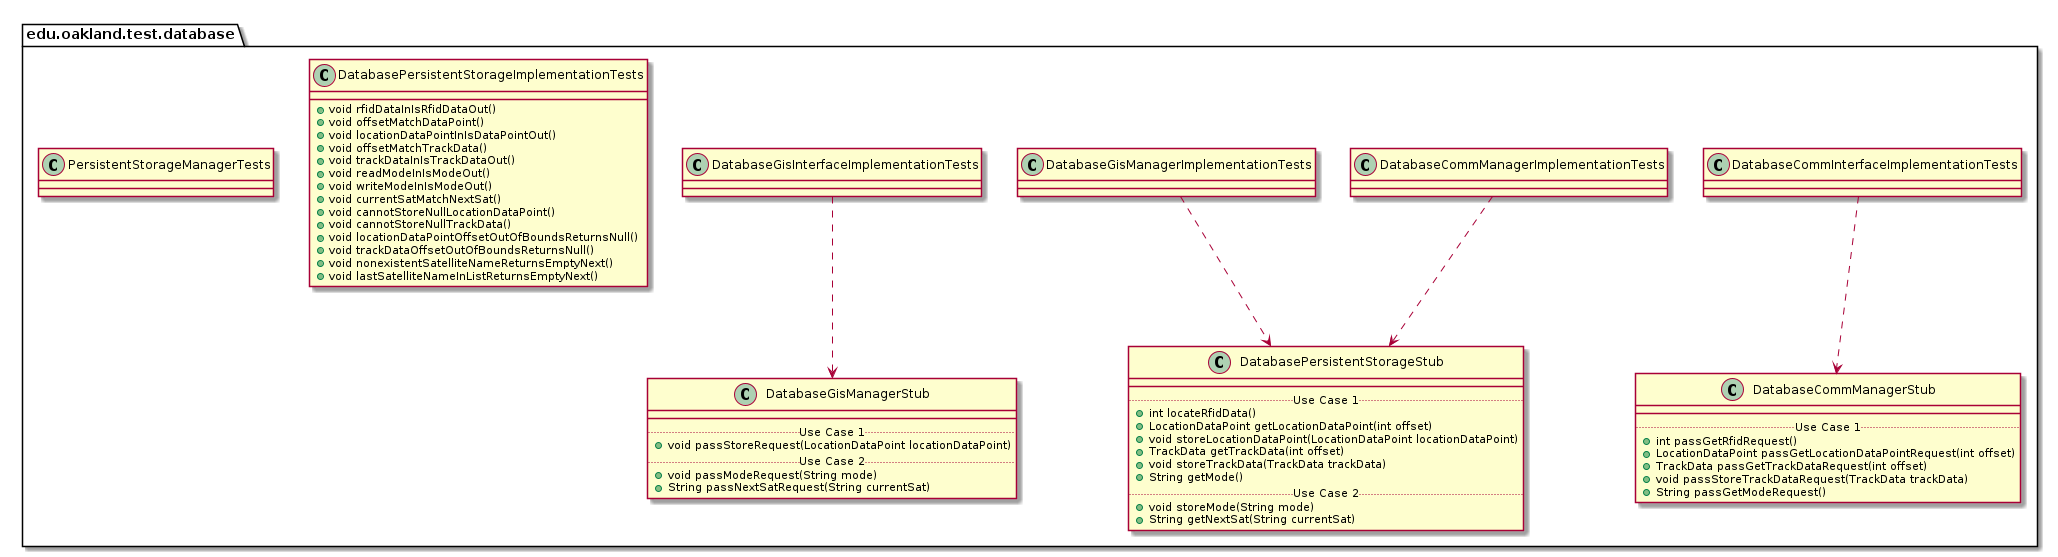

The diagram above was rendered by PlantUML. Its source (embedded in the PNG):
@startuml DatabaseTestPackage_InternalDependencies

package edu.oakland.test.database {
    
}


package edu.oakland.test.database {
    class DatabaseCommInterfaceImplementationTests {

    }
}



package edu.oakland.test.database {
    class DatabaseCommManagerStub {
        __
        .. Use Case 1 ..
        + int passGetRfidRequest()
        + LocationDataPoint passGetLocationDataPointRequest(int offset)
        + TrackData passGetTrackDataRequest(int offset)
        + void passStoreTrackDataRequest(TrackData trackData)
        + String passGetModeRequest()
    }
}

DatabaseCommInterfaceImplementationTests ..> DatabaseCommManagerStub

package edu.oakland.test.database {
    class DatabaseCommManagerImplementationTests {

    }
}



package edu.oakland.test.database {
    class DatabasePersistentStorageStub {
        __
        .. Use Case 1 ..
        + int locateRfidData()
        + LocationDataPoint getLocationDataPoint(int offset)
        + void storeLocationDataPoint(LocationDataPoint locationDataPoint)
        + TrackData getTrackData(int offset)
        + void storeTrackData(TrackData trackData)
        + String getMode()
        .. Use Case 2 ..
        + void storeMode(String mode)
        + String getNextSat(String currentSat)
    }
}

DatabaseCommManagerImplementationTests ..> DatabasePersistentStorageStub

package edu.oakland.test.database {
    class DatabaseGisInterfaceImplementationTests {

    }
}



package edu.oakland.test.database {
    class DatabaseGisManagerStub {
        __
        .. Use Case 1 ..
        + void passStoreRequest(LocationDataPoint locationDataPoint)
        .. Use Case 2 ..
        + void passModeRequest(String mode)
        + String passNextSatRequest(String currentSat)
    }
}

DatabaseGisInterfaceImplementationTests ..> DatabaseGisManagerStub

package edu.oakland.test.database {
    class DatabaseGisManagerImplementationTests {

    }
}


DatabaseGisManagerImplementationTests ..> DatabasePersistentStorageStub

package edu.oakland.test.database {
    class DatabasePersistentStorageImplementationTests {
        + void rfidDataInIsRfidDataOut()
        + void offsetMatchDataPoint()
        + void locationDataPointInIsDataPointOut()
        + void offsetMatchTrackData()
        + void trackDataInIsTrackDataOut()
        + void readModeInIsModeOut()
        + void writeModeInIsModeOut()
        + void currentSatMatchNextSat()
        + void cannotStoreNullLocationDataPoint()
        + void cannotStoreNullTrackData()
        + void locationDataPointOffsetOutOfBoundsReturnsNull()
        + void trackDataOffsetOutOfBoundsReturnsNull()
        + void nonexistentSatelliteNameReturnsEmptyNext()
        + void lastSatelliteNameInListReturnsEmptyNext()
    }
}


package edu.oakland.test.database {
    class PersistentStorageManagerTests {

    }
}


@enduml